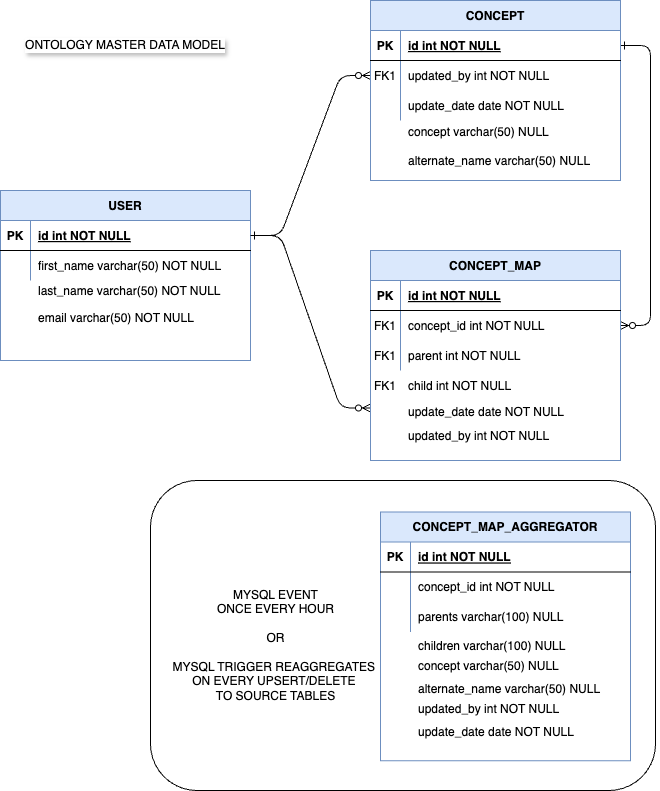

The diagram above was exported from draw.io. Its source (the exported page's mxGraphModel, read from the mxfile embedded in the PNG):
<mxGraphModel dx="2074" dy="1155" grid="1" gridSize="10" guides="1" tooltips="1" connect="1" arrows="1" fold="1" page="1" pageScale="1" pageWidth="850" pageHeight="1100" math="0" shadow="0" extFonts="Permanent Marker^https://fonts.googleapis.com/css?family=Permanent+Marker">
  <root>
    <mxCell id="0" />
    <mxCell id="1" parent="0" />
    <mxCell id="C-vyLk0tnHw3VtMMgP7b-1" value="" style="edgeStyle=entityRelationEdgeStyle;endArrow=ERzeroToMany;startArrow=ERone;endFill=1;startFill=0;" parent="1" source="C-vyLk0tnHw3VtMMgP7b-24" target="C-vyLk0tnHw3VtMMgP7b-6" edge="1">
      <mxGeometry width="100" height="100" relative="1" as="geometry">
        <mxPoint x="340" y="720" as="sourcePoint" />
        <mxPoint x="440" y="620" as="targetPoint" />
      </mxGeometry>
    </mxCell>
    <mxCell id="C-vyLk0tnHw3VtMMgP7b-12" value="" style="edgeStyle=entityRelationEdgeStyle;endArrow=ERzeroToMany;startArrow=ERone;endFill=1;startFill=0;" parent="1" source="C-vyLk0tnHw3VtMMgP7b-3" target="C-vyLk0tnHw3VtMMgP7b-17" edge="1">
      <mxGeometry width="100" height="100" relative="1" as="geometry">
        <mxPoint x="400" y="180" as="sourcePoint" />
        <mxPoint x="460" y="205" as="targetPoint" />
      </mxGeometry>
    </mxCell>
    <mxCell id="EGri95ISr5IMEi9o_nTs-8" value="" style="group" parent="1" vertex="1" connectable="0">
      <mxGeometry x="20" y="220" width="250" height="170" as="geometry" />
    </mxCell>
    <mxCell id="C-vyLk0tnHw3VtMMgP7b-23" value="USER" style="shape=table;startSize=30;container=1;collapsible=1;childLayout=tableLayout;fixedRows=1;rowLines=0;fontStyle=1;align=center;resizeLast=1;fillColor=#dae8fc;strokeColor=#6c8ebf;movable=1;resizable=1;rotatable=1;deletable=1;editable=1;locked=0;connectable=1;" parent="EGri95ISr5IMEi9o_nTs-8" vertex="1">
      <mxGeometry width="250" height="170" as="geometry" />
    </mxCell>
    <mxCell id="C-vyLk0tnHw3VtMMgP7b-24" value="" style="shape=partialRectangle;collapsible=0;dropTarget=0;pointerEvents=0;fillColor=none;points=[[0,0.5],[1,0.5]];portConstraint=eastwest;top=0;left=0;right=0;bottom=1;" parent="C-vyLk0tnHw3VtMMgP7b-23" vertex="1">
      <mxGeometry y="30" width="250" height="30" as="geometry" />
    </mxCell>
    <mxCell id="C-vyLk0tnHw3VtMMgP7b-25" value="PK" style="shape=partialRectangle;overflow=hidden;connectable=0;fillColor=none;top=0;left=0;bottom=0;right=0;fontStyle=1;" parent="C-vyLk0tnHw3VtMMgP7b-24" vertex="1">
      <mxGeometry width="30" height="30" as="geometry">
        <mxRectangle width="30" height="30" as="alternateBounds" />
      </mxGeometry>
    </mxCell>
    <mxCell id="C-vyLk0tnHw3VtMMgP7b-26" value="id int NOT NULL " style="shape=partialRectangle;overflow=hidden;connectable=0;fillColor=none;top=0;left=0;bottom=0;right=0;align=left;spacingLeft=6;fontStyle=5;" parent="C-vyLk0tnHw3VtMMgP7b-24" vertex="1">
      <mxGeometry x="30" width="220" height="30" as="geometry">
        <mxRectangle width="220" height="30" as="alternateBounds" />
      </mxGeometry>
    </mxCell>
    <mxCell id="C-vyLk0tnHw3VtMMgP7b-27" value="" style="shape=partialRectangle;collapsible=0;dropTarget=0;pointerEvents=0;fillColor=none;points=[[0,0.5],[1,0.5]];portConstraint=eastwest;top=0;left=0;right=0;bottom=0;" parent="C-vyLk0tnHw3VtMMgP7b-23" vertex="1">
      <mxGeometry y="60" width="250" height="30" as="geometry" />
    </mxCell>
    <mxCell id="C-vyLk0tnHw3VtMMgP7b-28" value="" style="shape=partialRectangle;overflow=hidden;connectable=0;fillColor=none;top=0;left=0;bottom=0;right=0;" parent="C-vyLk0tnHw3VtMMgP7b-27" vertex="1">
      <mxGeometry width="30" height="30" as="geometry">
        <mxRectangle width="30" height="30" as="alternateBounds" />
      </mxGeometry>
    </mxCell>
    <mxCell id="C-vyLk0tnHw3VtMMgP7b-29" value="first_name varchar(50) NOT NULL" style="shape=partialRectangle;overflow=hidden;connectable=0;fillColor=none;top=0;left=0;bottom=0;right=0;align=left;spacingLeft=6;container=1;" parent="C-vyLk0tnHw3VtMMgP7b-27" vertex="1">
      <mxGeometry x="30" width="220" height="30" as="geometry">
        <mxRectangle width="220" height="30" as="alternateBounds" />
      </mxGeometry>
    </mxCell>
    <mxCell id="EGri95ISr5IMEi9o_nTs-1" value="last_name varchar(50) NOT NULL" style="shape=partialRectangle;overflow=hidden;connectable=1;fillColor=none;top=0;left=0;bottom=0;right=0;align=left;spacingLeft=6;movable=1;resizable=1;rotatable=1;deletable=1;editable=1;locked=0;" parent="EGri95ISr5IMEi9o_nTs-8" vertex="1">
      <mxGeometry x="30" y="85" width="220" height="30" as="geometry">
        <mxRectangle width="220" height="30" as="alternateBounds" />
      </mxGeometry>
    </mxCell>
    <mxCell id="EGri95ISr5IMEi9o_nTs-2" value="email varchar(50) NOT NULL" style="shape=partialRectangle;overflow=hidden;connectable=1;fillColor=none;top=0;left=0;bottom=0;right=0;align=left;spacingLeft=6;movable=1;resizable=1;rotatable=1;deletable=1;editable=1;locked=0;" parent="EGri95ISr5IMEi9o_nTs-8" vertex="1">
      <mxGeometry x="30" y="112" width="220" height="30" as="geometry">
        <mxRectangle width="220" height="30" as="alternateBounds" />
      </mxGeometry>
    </mxCell>
    <mxCell id="EGri95ISr5IMEi9o_nTs-9" value="" style="group;labelBackgroundColor=default;textShadow=1;" parent="1" vertex="1" connectable="0">
      <mxGeometry x="390" y="30" width="250" height="180" as="geometry" />
    </mxCell>
    <mxCell id="C-vyLk0tnHw3VtMMgP7b-2" value="CONCEPT" style="shape=table;startSize=30;container=1;collapsible=1;childLayout=tableLayout;fixedRows=1;rowLines=0;fontStyle=1;align=center;resizeLast=1;fillColor=#dae8fc;strokeColor=#6c8ebf;labelBackgroundColor=none;textShadow=0;" parent="EGri95ISr5IMEi9o_nTs-9" vertex="1">
      <mxGeometry width="250" height="180" as="geometry" />
    </mxCell>
    <mxCell id="C-vyLk0tnHw3VtMMgP7b-3" value="" style="shape=partialRectangle;collapsible=0;dropTarget=0;pointerEvents=0;fillColor=none;points=[[0,0.5],[1,0.5]];portConstraint=eastwest;top=0;left=0;right=0;bottom=1;" parent="C-vyLk0tnHw3VtMMgP7b-2" vertex="1">
      <mxGeometry y="30" width="250" height="30" as="geometry" />
    </mxCell>
    <mxCell id="C-vyLk0tnHw3VtMMgP7b-4" value="PK" style="shape=partialRectangle;overflow=hidden;connectable=0;fillColor=none;top=0;left=0;bottom=0;right=0;fontStyle=1;" parent="C-vyLk0tnHw3VtMMgP7b-3" vertex="1">
      <mxGeometry width="30" height="30" as="geometry">
        <mxRectangle width="30" height="30" as="alternateBounds" />
      </mxGeometry>
    </mxCell>
    <mxCell id="C-vyLk0tnHw3VtMMgP7b-5" value="id int NOT NULL " style="shape=partialRectangle;overflow=hidden;connectable=0;fillColor=none;top=0;left=0;bottom=0;right=0;align=left;spacingLeft=6;fontStyle=5;" parent="C-vyLk0tnHw3VtMMgP7b-3" vertex="1">
      <mxGeometry x="30" width="220" height="30" as="geometry">
        <mxRectangle width="220" height="30" as="alternateBounds" />
      </mxGeometry>
    </mxCell>
    <mxCell id="C-vyLk0tnHw3VtMMgP7b-6" value="" style="shape=partialRectangle;collapsible=0;dropTarget=0;pointerEvents=0;fillColor=none;points=[[0,0.5],[1,0.5]];portConstraint=eastwest;top=0;left=0;right=0;bottom=0;" parent="C-vyLk0tnHw3VtMMgP7b-2" vertex="1">
      <mxGeometry y="60" width="250" height="30" as="geometry" />
    </mxCell>
    <mxCell id="C-vyLk0tnHw3VtMMgP7b-7" value="FK1" style="shape=partialRectangle;overflow=hidden;connectable=0;fillColor=none;top=0;left=0;bottom=0;right=0;" parent="C-vyLk0tnHw3VtMMgP7b-6" vertex="1">
      <mxGeometry width="30" height="30" as="geometry">
        <mxRectangle width="30" height="30" as="alternateBounds" />
      </mxGeometry>
    </mxCell>
    <mxCell id="C-vyLk0tnHw3VtMMgP7b-8" value="updated_by int NOT NULL" style="shape=partialRectangle;overflow=hidden;connectable=0;fillColor=none;top=0;left=0;bottom=0;right=0;align=left;spacingLeft=6;" parent="C-vyLk0tnHw3VtMMgP7b-6" vertex="1">
      <mxGeometry x="30" width="220" height="30" as="geometry">
        <mxRectangle width="220" height="30" as="alternateBounds" />
      </mxGeometry>
    </mxCell>
    <mxCell id="C-vyLk0tnHw3VtMMgP7b-9" value="" style="shape=partialRectangle;collapsible=0;dropTarget=0;pointerEvents=0;fillColor=none;points=[[0,0.5],[1,0.5]];portConstraint=eastwest;top=0;left=0;right=0;bottom=0;" parent="C-vyLk0tnHw3VtMMgP7b-2" vertex="1">
      <mxGeometry y="90" width="250" height="30" as="geometry" />
    </mxCell>
    <mxCell id="C-vyLk0tnHw3VtMMgP7b-10" value="" style="shape=partialRectangle;overflow=hidden;connectable=0;fillColor=none;top=0;left=0;bottom=0;right=0;" parent="C-vyLk0tnHw3VtMMgP7b-9" vertex="1">
      <mxGeometry width="30" height="30" as="geometry">
        <mxRectangle width="30" height="30" as="alternateBounds" />
      </mxGeometry>
    </mxCell>
    <mxCell id="C-vyLk0tnHw3VtMMgP7b-11" value="update_date date NOT NULL" style="shape=partialRectangle;overflow=hidden;connectable=0;fillColor=none;top=0;left=0;bottom=0;right=0;align=left;spacingLeft=6;" parent="C-vyLk0tnHw3VtMMgP7b-9" vertex="1">
      <mxGeometry x="30" width="220" height="30" as="geometry">
        <mxRectangle width="220" height="30" as="alternateBounds" />
      </mxGeometry>
    </mxCell>
    <mxCell id="EGri95ISr5IMEi9o_nTs-3" value="concept varchar(50) NULL" style="shape=partialRectangle;overflow=hidden;connectable=1;fillColor=none;top=0;left=0;bottom=0;right=0;align=left;spacingLeft=6;movable=1;resizable=1;rotatable=1;deletable=1;editable=1;locked=0;" parent="EGri95ISr5IMEi9o_nTs-9" vertex="1">
      <mxGeometry x="30" y="116" width="220" height="30" as="geometry">
        <mxRectangle width="220" height="30" as="alternateBounds" />
      </mxGeometry>
    </mxCell>
    <mxCell id="EGri95ISr5IMEi9o_nTs-4" value="alternate_name varchar(50) NULL" style="shape=partialRectangle;overflow=hidden;connectable=1;fillColor=none;top=0;left=0;bottom=0;right=0;align=left;spacingLeft=6;movable=1;resizable=1;rotatable=1;deletable=1;editable=1;locked=0;" parent="EGri95ISr5IMEi9o_nTs-9" vertex="1">
      <mxGeometry x="30" y="145" width="220" height="30" as="geometry">
        <mxRectangle width="220" height="30" as="alternateBounds" />
      </mxGeometry>
    </mxCell>
    <mxCell id="EGri95ISr5IMEi9o_nTs-12" value="" style="edgeStyle=entityRelationEdgeStyle;endArrow=ERzeroToMany;startArrow=ERone;endFill=1;startFill=0;entryX=0;entryY=0.75;entryDx=0;entryDy=0;exitX=1;exitY=0.5;exitDx=0;exitDy=0;" parent="1" source="C-vyLk0tnHw3VtMMgP7b-24" target="C-vyLk0tnHw3VtMMgP7b-13" edge="1">
      <mxGeometry width="100" height="100" relative="1" as="geometry">
        <mxPoint x="330" y="135" as="sourcePoint" />
        <mxPoint x="460" y="165" as="targetPoint" />
        <Array as="points">
          <mxPoint x="370" y="400" />
        </Array>
      </mxGeometry>
    </mxCell>
    <mxCell id="EGri95ISr5IMEi9o_nTs-75" value="ONTOLOGY MASTER DATA MODEL" style="text;html=1;align=center;verticalAlign=middle;whiteSpace=wrap;rounded=0;labelBackgroundColor=default;labelBorderColor=none;textShadow=1;" parent="1" vertex="1">
      <mxGeometry x="40" y="60" width="210" height="30" as="geometry" />
    </mxCell>
    <mxCell id="EGri95ISr5IMEi9o_nTs-78" value="" style="group" parent="1" vertex="1" connectable="0">
      <mxGeometry x="390" y="280" width="250" height="210" as="geometry" />
    </mxCell>
    <mxCell id="EGri95ISr5IMEi9o_nTs-10" value="" style="group" parent="EGri95ISr5IMEi9o_nTs-78" vertex="1" connectable="0">
      <mxGeometry width="250" height="210" as="geometry" />
    </mxCell>
    <mxCell id="EGri95ISr5IMEi9o_nTs-6" value="child int NOT NULL" style="shape=partialRectangle;overflow=hidden;connectable=1;fillColor=none;top=0;left=0;bottom=0;right=0;align=left;spacingLeft=6;movable=1;resizable=1;rotatable=1;deletable=1;editable=1;locked=0;" parent="EGri95ISr5IMEi9o_nTs-10" vertex="1">
      <mxGeometry x="30" y="120" width="220" height="30" as="geometry">
        <mxRectangle width="220" height="30" as="alternateBounds" />
      </mxGeometry>
    </mxCell>
    <mxCell id="EGri95ISr5IMEi9o_nTs-11" value="" style="group" parent="EGri95ISr5IMEi9o_nTs-10" vertex="1" connectable="0">
      <mxGeometry width="250" height="210" as="geometry" />
    </mxCell>
    <mxCell id="C-vyLk0tnHw3VtMMgP7b-13" value="CONCEPT_MAP" style="shape=table;startSize=30;container=1;collapsible=1;childLayout=tableLayout;fixedRows=1;rowLines=0;fontStyle=1;align=center;resizeLast=1;fillColor=#dae8fc;strokeColor=#6c8ebf;" parent="EGri95ISr5IMEi9o_nTs-11" vertex="1">
      <mxGeometry width="250" height="210" as="geometry" />
    </mxCell>
    <mxCell id="C-vyLk0tnHw3VtMMgP7b-14" value="" style="shape=partialRectangle;collapsible=0;dropTarget=0;pointerEvents=0;fillColor=none;points=[[0,0.5],[1,0.5]];portConstraint=eastwest;top=0;left=0;right=0;bottom=1;" parent="C-vyLk0tnHw3VtMMgP7b-13" vertex="1">
      <mxGeometry y="30" width="250" height="30" as="geometry" />
    </mxCell>
    <mxCell id="C-vyLk0tnHw3VtMMgP7b-15" value="PK" style="shape=partialRectangle;overflow=hidden;connectable=0;fillColor=none;top=0;left=0;bottom=0;right=0;fontStyle=1;" parent="C-vyLk0tnHw3VtMMgP7b-14" vertex="1">
      <mxGeometry width="30" height="30" as="geometry">
        <mxRectangle width="30" height="30" as="alternateBounds" />
      </mxGeometry>
    </mxCell>
    <mxCell id="C-vyLk0tnHw3VtMMgP7b-16" value="id int NOT NULL " style="shape=partialRectangle;overflow=hidden;connectable=0;fillColor=none;top=0;left=0;bottom=0;right=0;align=left;spacingLeft=6;fontStyle=5;" parent="C-vyLk0tnHw3VtMMgP7b-14" vertex="1">
      <mxGeometry x="30" width="220" height="30" as="geometry">
        <mxRectangle width="220" height="30" as="alternateBounds" />
      </mxGeometry>
    </mxCell>
    <mxCell id="C-vyLk0tnHw3VtMMgP7b-17" value="" style="shape=partialRectangle;collapsible=0;dropTarget=0;pointerEvents=0;fillColor=none;points=[[0,0.5],[1,0.5]];portConstraint=eastwest;top=0;left=0;right=0;bottom=0;" parent="C-vyLk0tnHw3VtMMgP7b-13" vertex="1">
      <mxGeometry y="60" width="250" height="30" as="geometry" />
    </mxCell>
    <mxCell id="C-vyLk0tnHw3VtMMgP7b-18" value="FK1" style="shape=partialRectangle;overflow=hidden;connectable=0;fillColor=none;top=0;left=0;bottom=0;right=0;" parent="C-vyLk0tnHw3VtMMgP7b-17" vertex="1">
      <mxGeometry width="30" height="30" as="geometry">
        <mxRectangle width="30" height="30" as="alternateBounds" />
      </mxGeometry>
    </mxCell>
    <mxCell id="C-vyLk0tnHw3VtMMgP7b-19" value="concept_id int NOT NULL" style="shape=partialRectangle;overflow=hidden;connectable=0;fillColor=none;top=0;left=0;bottom=0;right=0;align=left;spacingLeft=6;" parent="C-vyLk0tnHw3VtMMgP7b-17" vertex="1">
      <mxGeometry x="30" width="220" height="30" as="geometry">
        <mxRectangle width="220" height="30" as="alternateBounds" />
      </mxGeometry>
    </mxCell>
    <mxCell id="C-vyLk0tnHw3VtMMgP7b-20" value="" style="shape=partialRectangle;collapsible=0;dropTarget=0;pointerEvents=0;fillColor=none;points=[[0,0.5],[1,0.5]];portConstraint=eastwest;top=0;left=0;right=0;bottom=0;movable=1;resizable=1;rotatable=1;deletable=1;editable=1;locked=0;connectable=1;" parent="C-vyLk0tnHw3VtMMgP7b-13" vertex="1">
      <mxGeometry y="90" width="250" height="30" as="geometry" />
    </mxCell>
    <mxCell id="C-vyLk0tnHw3VtMMgP7b-21" value="" style="shape=partialRectangle;overflow=hidden;connectable=0;fillColor=none;top=0;left=0;bottom=0;right=0;" parent="C-vyLk0tnHw3VtMMgP7b-20" vertex="1">
      <mxGeometry width="30" height="30" as="geometry">
        <mxRectangle width="30" height="30" as="alternateBounds" />
      </mxGeometry>
    </mxCell>
    <mxCell id="C-vyLk0tnHw3VtMMgP7b-22" value="parent int NOT NULL" style="shape=partialRectangle;overflow=hidden;connectable=1;fillColor=none;top=0;left=0;bottom=0;right=0;align=left;spacingLeft=6;movable=1;resizable=1;rotatable=1;deletable=1;editable=1;locked=0;" parent="C-vyLk0tnHw3VtMMgP7b-20" vertex="1">
      <mxGeometry x="30" width="220" height="30" as="geometry">
        <mxRectangle width="220" height="30" as="alternateBounds" />
      </mxGeometry>
    </mxCell>
    <mxCell id="EGri95ISr5IMEi9o_nTs-5" value="FK1" style="shape=partialRectangle;overflow=hidden;connectable=0;fillColor=none;top=0;left=0;bottom=0;right=0;" parent="EGri95ISr5IMEi9o_nTs-11" vertex="1">
      <mxGeometry y="90" width="30" height="30" as="geometry">
        <mxRectangle width="30" height="30" as="alternateBounds" />
      </mxGeometry>
    </mxCell>
    <mxCell id="EGri95ISr5IMEi9o_nTs-27" value="update_date date NOT NULL" style="shape=partialRectangle;overflow=hidden;connectable=1;fillColor=none;top=0;left=0;bottom=0;right=0;align=left;spacingLeft=6;movable=1;resizable=1;rotatable=1;deletable=1;editable=1;locked=0;" parent="EGri95ISr5IMEi9o_nTs-11" vertex="1">
      <mxGeometry x="30" y="146" width="220" height="30" as="geometry">
        <mxRectangle width="220" height="30" as="alternateBounds" />
      </mxGeometry>
    </mxCell>
    <mxCell id="EGri95ISr5IMEi9o_nTs-76" value="updated_by int NOT NULL" style="shape=partialRectangle;overflow=hidden;connectable=1;fillColor=none;top=0;left=0;bottom=0;right=0;align=left;spacingLeft=6;movable=1;resizable=1;rotatable=1;deletable=1;editable=1;locked=0;" parent="EGri95ISr5IMEi9o_nTs-11" vertex="1">
      <mxGeometry x="30" y="170" width="220" height="30" as="geometry">
        <mxRectangle width="220" height="30" as="alternateBounds" />
      </mxGeometry>
    </mxCell>
    <mxCell id="EGri95ISr5IMEi9o_nTs-77" value="FK1" style="shape=partialRectangle;overflow=hidden;connectable=0;fillColor=none;top=0;left=0;bottom=0;right=0;" parent="EGri95ISr5IMEi9o_nTs-78" vertex="1">
      <mxGeometry y="120" width="30" height="30" as="geometry">
        <mxRectangle width="30" height="30" as="alternateBounds" />
      </mxGeometry>
    </mxCell>
    <mxCell id="EGri95ISr5IMEi9o_nTs-42" value="" style="rounded=1;whiteSpace=wrap;html=1;" parent="1" vertex="1">
      <mxGeometry x="170" y="510" width="505" height="310" as="geometry" />
    </mxCell>
    <mxCell id="EGri95ISr5IMEi9o_nTs-43" value="MYSQL EVENT&lt;div&gt;ONCE EVERY HOUR&lt;/div&gt;&lt;div&gt;&lt;br&gt;&lt;/div&gt;&lt;div&gt;OR&lt;/div&gt;&lt;div&gt;&lt;br&gt;&lt;/div&gt;&lt;div&gt;MYSQL TRIGGER REAGGREGATES&amp;nbsp;&lt;/div&gt;&lt;div&gt;ON EVERY UPSERT/DELETE&amp;nbsp;&lt;/div&gt;&lt;div&gt;TO SOURCE TABLES&lt;/div&gt;" style="text;html=1;align=center;verticalAlign=middle;resizable=0;points=[];autosize=1;strokeColor=none;fillColor=none;" parent="1" vertex="1">
      <mxGeometry x="180" y="610" width="230" height="130" as="geometry" />
    </mxCell>
    <mxCell id="EGri95ISr5IMEi9o_nTs-13" value="" style="group" parent="1" vertex="1" connectable="0">
      <mxGeometry x="400" y="546.25" width="250" height="250" as="geometry" />
    </mxCell>
    <mxCell id="EGri95ISr5IMEi9o_nTs-14" value="updated_by int NOT NULL" style="shape=partialRectangle;overflow=hidden;connectable=1;fillColor=none;top=0;left=0;bottom=0;right=0;align=left;spacingLeft=6;movable=1;resizable=1;rotatable=1;deletable=1;editable=1;locked=0;" parent="EGri95ISr5IMEi9o_nTs-13" vertex="1">
      <mxGeometry x="30" y="172.36026844642194" width="220" height="38.958333333333336" as="geometry">
        <mxRectangle width="220" height="30" as="alternateBounds" />
      </mxGeometry>
    </mxCell>
    <mxCell id="EGri95ISr5IMEi9o_nTs-15" value="" style="group" parent="EGri95ISr5IMEi9o_nTs-13" vertex="1" connectable="0">
      <mxGeometry y="1.21" width="250" height="248.79" as="geometry" />
    </mxCell>
    <mxCell id="EGri95ISr5IMEi9o_nTs-26" value="" style="shape=partialRectangle;overflow=hidden;connectable=0;fillColor=none;top=0;left=0;bottom=0;right=0;" parent="EGri95ISr5IMEi9o_nTs-15" vertex="1">
      <mxGeometry y="124.395" width="30" height="41.464999999999996" as="geometry">
        <mxRectangle width="30" height="30" as="alternateBounds" />
      </mxGeometry>
    </mxCell>
    <mxCell id="EGri95ISr5IMEi9o_nTs-16" value="CONCEPT_MAP_AGGREGATOR" style="shape=table;startSize=30;container=1;collapsible=1;childLayout=tableLayout;fixedRows=1;rowLines=0;fontStyle=1;align=center;resizeLast=1;fillColor=#dae8fc;strokeColor=#6c8ebf;" parent="EGri95ISr5IMEi9o_nTs-15" vertex="1">
      <mxGeometry y="-6.005275862068965" width="250" height="248.79" as="geometry" />
    </mxCell>
    <mxCell id="EGri95ISr5IMEi9o_nTs-17" value="" style="shape=partialRectangle;collapsible=0;dropTarget=0;pointerEvents=0;fillColor=none;points=[[0,0.5],[1,0.5]];portConstraint=eastwest;top=0;left=0;right=0;bottom=1;" parent="EGri95ISr5IMEi9o_nTs-16" vertex="1">
      <mxGeometry y="30" width="250" height="30" as="geometry" />
    </mxCell>
    <mxCell id="EGri95ISr5IMEi9o_nTs-18" value="PK" style="shape=partialRectangle;overflow=hidden;connectable=0;fillColor=none;top=0;left=0;bottom=0;right=0;fontStyle=1;" parent="EGri95ISr5IMEi9o_nTs-17" vertex="1">
      <mxGeometry width="30" height="30" as="geometry">
        <mxRectangle width="30" height="30" as="alternateBounds" />
      </mxGeometry>
    </mxCell>
    <mxCell id="EGri95ISr5IMEi9o_nTs-19" value="id int NOT NULL " style="shape=partialRectangle;overflow=hidden;connectable=0;fillColor=none;top=0;left=0;bottom=0;right=0;align=left;spacingLeft=6;fontStyle=5;" parent="EGri95ISr5IMEi9o_nTs-17" vertex="1">
      <mxGeometry x="30" width="220" height="30" as="geometry">
        <mxRectangle width="220" height="30" as="alternateBounds" />
      </mxGeometry>
    </mxCell>
    <mxCell id="EGri95ISr5IMEi9o_nTs-20" value="" style="shape=partialRectangle;collapsible=0;dropTarget=0;pointerEvents=0;fillColor=none;points=[[0,0.5],[1,0.5]];portConstraint=eastwest;top=0;left=0;right=0;bottom=0;" parent="EGri95ISr5IMEi9o_nTs-16" vertex="1">
      <mxGeometry y="60" width="250" height="30" as="geometry" />
    </mxCell>
    <mxCell id="EGri95ISr5IMEi9o_nTs-21" value="" style="shape=partialRectangle;overflow=hidden;connectable=0;fillColor=none;top=0;left=0;bottom=0;right=0;" parent="EGri95ISr5IMEi9o_nTs-20" vertex="1">
      <mxGeometry width="30" height="30" as="geometry">
        <mxRectangle width="30" height="30" as="alternateBounds" />
      </mxGeometry>
    </mxCell>
    <mxCell id="EGri95ISr5IMEi9o_nTs-22" value="concept_id int NOT NULL" style="shape=partialRectangle;overflow=hidden;connectable=0;fillColor=none;top=0;left=0;bottom=0;right=0;align=left;spacingLeft=6;" parent="EGri95ISr5IMEi9o_nTs-20" vertex="1">
      <mxGeometry x="30" width="220" height="30" as="geometry">
        <mxRectangle width="220" height="30" as="alternateBounds" />
      </mxGeometry>
    </mxCell>
    <mxCell id="EGri95ISr5IMEi9o_nTs-23" value="" style="shape=partialRectangle;collapsible=0;dropTarget=0;pointerEvents=0;fillColor=none;points=[[0,0.5],[1,0.5]];portConstraint=eastwest;top=0;left=0;right=0;bottom=0;movable=1;resizable=1;rotatable=1;deletable=1;editable=1;locked=0;connectable=1;" parent="EGri95ISr5IMEi9o_nTs-16" vertex="1">
      <mxGeometry y="90" width="250" height="30" as="geometry" />
    </mxCell>
    <mxCell id="EGri95ISr5IMEi9o_nTs-24" value="" style="shape=partialRectangle;overflow=hidden;connectable=0;fillColor=none;top=0;left=0;bottom=0;right=0;" parent="EGri95ISr5IMEi9o_nTs-23" vertex="1">
      <mxGeometry width="30" height="30" as="geometry">
        <mxRectangle width="30" height="30" as="alternateBounds" />
      </mxGeometry>
    </mxCell>
    <mxCell id="EGri95ISr5IMEi9o_nTs-25" value="parents varchar(100) NULL" style="shape=partialRectangle;overflow=hidden;connectable=1;fillColor=none;top=0;left=0;bottom=0;right=0;align=left;spacingLeft=6;movable=1;resizable=1;rotatable=1;deletable=1;editable=1;locked=0;" parent="EGri95ISr5IMEi9o_nTs-23" vertex="1">
      <mxGeometry x="30" width="220" height="30" as="geometry">
        <mxRectangle width="220" height="30" as="alternateBounds" />
      </mxGeometry>
    </mxCell>
    <mxCell id="EGri95ISr5IMEi9o_nTs-79" value="children varchar(100) NULL" style="shape=partialRectangle;overflow=hidden;connectable=1;fillColor=none;top=0;left=0;bottom=0;right=0;align=left;spacingLeft=6;movable=1;resizable=1;rotatable=1;deletable=1;editable=1;locked=0;" parent="1" vertex="1">
      <mxGeometry x="430" y="660" width="220" height="30" as="geometry">
        <mxRectangle width="220" height="30" as="alternateBounds" />
      </mxGeometry>
    </mxCell>
    <mxCell id="EGri95ISr5IMEi9o_nTs-80" value="concept varchar(50) NULL" style="shape=partialRectangle;overflow=hidden;connectable=1;fillColor=none;top=0;left=0;bottom=0;right=0;align=left;spacingLeft=6;movable=1;resizable=1;rotatable=1;deletable=1;editable=1;locked=0;" parent="1" vertex="1">
      <mxGeometry x="430" y="679.5" width="220" height="30" as="geometry">
        <mxRectangle width="220" height="30" as="alternateBounds" />
      </mxGeometry>
    </mxCell>
    <mxCell id="EGri95ISr5IMEi9o_nTs-81" value="alternate_name varchar(50) NULL" style="shape=partialRectangle;overflow=hidden;connectable=1;fillColor=none;top=0;left=0;bottom=0;right=0;align=left;spacingLeft=6;movable=1;resizable=1;rotatable=1;deletable=1;editable=1;locked=0;" parent="1" vertex="1">
      <mxGeometry x="430" y="702.5" width="220" height="30" as="geometry">
        <mxRectangle width="220" height="30" as="alternateBounds" />
      </mxGeometry>
    </mxCell>
    <mxCell id="EGri95ISr5IMEi9o_nTs-41" value="update_date date NOT NULL" style="shape=partialRectangle;overflow=hidden;connectable=1;fillColor=none;top=0;left=0;bottom=0;right=0;align=left;spacingLeft=6;movable=1;resizable=1;rotatable=1;deletable=1;editable=1;locked=0;" parent="1" vertex="1">
      <mxGeometry x="430" y="740.0039679288097" width="220" height="41.464999999999996" as="geometry">
        <mxRectangle width="220" height="30" as="alternateBounds" />
      </mxGeometry>
    </mxCell>
  </root>
</mxGraphModel>